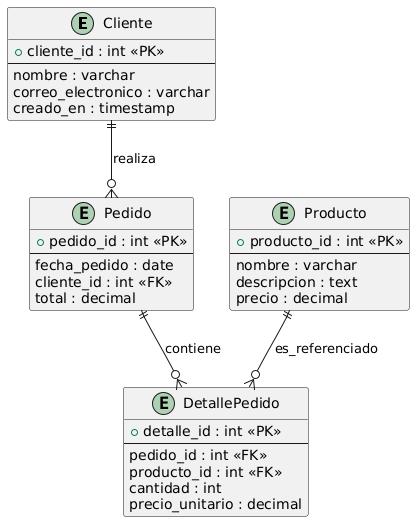

The diagram above was rendered by PlantUML. Its source (embedded in the PNG):
@startuml
entity Cliente {
  + cliente_id : int <<PK>>
  --
  nombre : varchar
  correo_electronico : varchar
  creado_en : timestamp
}

entity Pedido {
  + pedido_id : int <<PK>>
  --
  fecha_pedido : date
  cliente_id : int <<FK>>
  total : decimal
}

entity Producto {
  + producto_id : int <<PK>>
  --
  nombre : varchar
  descripcion : text
  precio : decimal
}

entity DetallePedido {
  + detalle_id : int <<PK>>
  --
  pedido_id : int <<FK>>
  producto_id : int <<FK>>
  cantidad : int
  precio_unitario : decimal
}

Cliente ||--o{ Pedido : realiza
Pedido ||--o{ DetallePedido : contiene
Producto ||--o{ DetallePedido : es_referenciado
@enduml